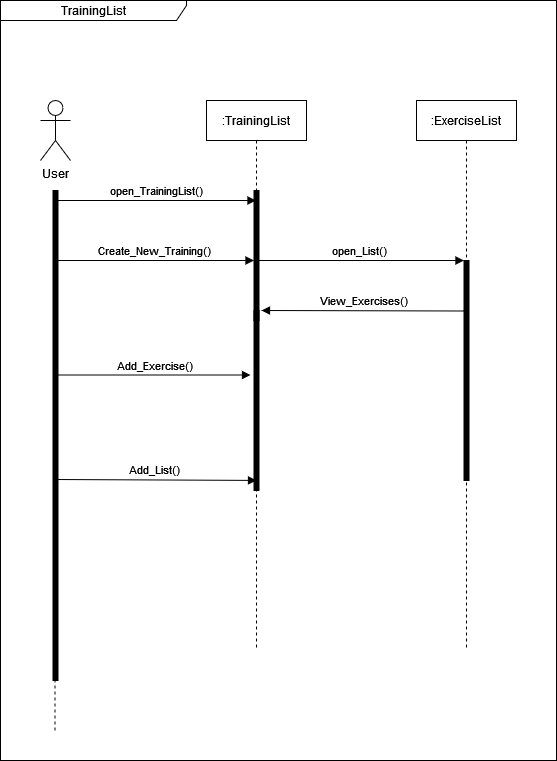

The diagram above was exported from draw.io. Its source (the exported page's mxGraphModel, read from the mxfile embedded in the PNG):
<mxGraphModel dx="1050" dy="566" grid="1" gridSize="10" guides="1" tooltips="1" connect="1" arrows="1" fold="1" page="1" pageScale="1" pageWidth="827" pageHeight="1169" math="0" shadow="0">
  <root>
    <mxCell id="0" />
    <mxCell id="1" parent="0" />
    <mxCell id="jCkudOth5E_gxkg3QjN1-1" value="TrainingList" style="shape=umlFrame;whiteSpace=wrap;html=1;pointerEvents=0;recursiveResize=0;container=1;collapsible=0;width=186;height=20;" vertex="1" parent="1">
      <mxGeometry x="14" y="10" width="556" height="760" as="geometry" />
    </mxCell>
    <mxCell id="jCkudOth5E_gxkg3QjN1-2" value="&lt;div&gt;User&lt;/div&gt;&lt;div&gt;&lt;br&gt;&lt;/div&gt;" style="shape=umlActor;verticalLabelPosition=bottom;verticalAlign=top;html=1;outlineConnect=0;" vertex="1" parent="jCkudOth5E_gxkg3QjN1-1">
      <mxGeometry x="40" y="100" width="30" height="60" as="geometry" />
    </mxCell>
    <mxCell id="jCkudOth5E_gxkg3QjN1-5" value="" style="html=1;points=[];perimeter=orthogonalPerimeter;fillColor=strokeColor;align=left;verticalAlign=top;spacingLeft=10;" vertex="1" parent="jCkudOth5E_gxkg3QjN1-1">
      <mxGeometry x="253.5" y="190" width="5" height="130" as="geometry" />
    </mxCell>
    <mxCell id="jCkudOth5E_gxkg3QjN1-7" value="" style="html=1;verticalAlign=bottom;labelBackgroundColor=none;endArrow=none;endFill=0;rounded=0;dashed=1;" edge="1" parent="jCkudOth5E_gxkg3QjN1-1" source="jCkudOth5E_gxkg3QjN1-19">
      <mxGeometry width="160" relative="1" as="geometry">
        <mxPoint x="54.5" y="649" as="sourcePoint" />
        <mxPoint x="54.5" y="190" as="targetPoint" />
        <Array as="points" />
      </mxGeometry>
    </mxCell>
    <mxCell id="jCkudOth5E_gxkg3QjN1-9" value=":TrainingList" style="shape=umlLifeline;perimeter=lifelinePerimeter;whiteSpace=wrap;html=1;container=1;dropTarget=0;collapsible=0;recursiveResize=0;outlineConnect=0;portConstraint=eastwest;newEdgeStyle={&quot;edgeStyle&quot;:&quot;elbowEdgeStyle&quot;,&quot;elbow&quot;:&quot;vertical&quot;,&quot;curved&quot;:0,&quot;rounded&quot;:0};" vertex="1" parent="jCkudOth5E_gxkg3QjN1-1">
      <mxGeometry x="206" y="100" width="100" height="550" as="geometry" />
    </mxCell>
    <mxCell id="jCkudOth5E_gxkg3QjN1-10" value="open_TrainingList()" style="html=1;verticalAlign=bottom;labelBackgroundColor=none;endArrow=block;endFill=1;rounded=0;" edge="1" parent="jCkudOth5E_gxkg3QjN1-1" target="jCkudOth5E_gxkg3QjN1-9">
      <mxGeometry x="0.0025" width="160" relative="1" as="geometry">
        <mxPoint x="56" y="200" as="sourcePoint" />
        <mxPoint x="226" y="200" as="targetPoint" />
        <mxPoint as="offset" />
      </mxGeometry>
    </mxCell>
    <mxCell id="jCkudOth5E_gxkg3QjN1-18" value="" style="html=1;verticalAlign=bottom;labelBackgroundColor=none;endArrow=none;endFill=0;rounded=0;dashed=1;" edge="1" parent="jCkudOth5E_gxkg3QjN1-1" target="jCkudOth5E_gxkg3QjN1-19">
      <mxGeometry width="160" relative="1" as="geometry">
        <mxPoint x="54.5" y="730" as="sourcePoint" />
        <mxPoint x="68.5" y="200" as="targetPoint" />
      </mxGeometry>
    </mxCell>
    <mxCell id="jCkudOth5E_gxkg3QjN1-19" value="" style="html=1;points=[];perimeter=orthogonalPerimeter;fillColor=strokeColor;align=left;verticalAlign=top;spacingLeft=10;" vertex="1" parent="jCkudOth5E_gxkg3QjN1-1">
      <mxGeometry x="52.5" y="190" width="5" height="490" as="geometry" />
    </mxCell>
    <mxCell id="jCkudOth5E_gxkg3QjN1-20" value=":ExerciseList" style="shape=umlLifeline;perimeter=lifelinePerimeter;whiteSpace=wrap;html=1;container=1;dropTarget=0;collapsible=0;recursiveResize=0;outlineConnect=0;portConstraint=eastwest;newEdgeStyle={&quot;edgeStyle&quot;:&quot;elbowEdgeStyle&quot;,&quot;elbow&quot;:&quot;vertical&quot;,&quot;curved&quot;:0,&quot;rounded&quot;:0};" vertex="1" parent="jCkudOth5E_gxkg3QjN1-1">
      <mxGeometry x="416" y="100" width="100" height="550" as="geometry" />
    </mxCell>
    <mxCell id="jCkudOth5E_gxkg3QjN1-21" value="" style="html=1;points=[];perimeter=orthogonalPerimeter;fillColor=strokeColor;align=left;verticalAlign=top;spacingLeft=10;" vertex="1" parent="jCkudOth5E_gxkg3QjN1-1">
      <mxGeometry x="463.5" y="260" width="5" height="220" as="geometry" />
    </mxCell>
    <mxCell id="jCkudOth5E_gxkg3QjN1-24" value="View_Exercises()" style="html=1;verticalAlign=bottom;labelBackgroundColor=none;endArrow=none;endFill=0;rounded=0;entryX=0.5;entryY=0.19;entryDx=0;entryDy=0;entryPerimeter=0;startArrow=block;startFill=1;exitX=1.5;exitY=0;exitDx=0;exitDy=0;exitPerimeter=0;" edge="1" parent="jCkudOth5E_gxkg3QjN1-1" source="jCkudOth5E_gxkg3QjN1-25">
      <mxGeometry x="0.0025" width="160" relative="1" as="geometry">
        <mxPoint x="256" y="310" as="sourcePoint" />
        <mxPoint x="463.5" y="310.5" as="targetPoint" />
        <mxPoint as="offset" />
      </mxGeometry>
    </mxCell>
    <mxCell id="jCkudOth5E_gxkg3QjN1-25" value="" style="html=1;points=[];perimeter=orthogonalPerimeter;fillColor=strokeColor;align=left;verticalAlign=top;spacingLeft=10;" vertex="1" parent="jCkudOth5E_gxkg3QjN1-1">
      <mxGeometry x="253.5" y="310" width="5" height="180" as="geometry" />
    </mxCell>
    <mxCell id="jCkudOth5E_gxkg3QjN1-26" value="Create_New_Training()" style="html=1;verticalAlign=bottom;labelBackgroundColor=none;endArrow=block;endFill=1;rounded=0;" edge="1" parent="jCkudOth5E_gxkg3QjN1-1">
      <mxGeometry x="0.0025" width="160" relative="1" as="geometry">
        <mxPoint x="53.5" y="260" as="sourcePoint" />
        <mxPoint x="253.5" y="260" as="targetPoint" />
        <mxPoint as="offset" />
      </mxGeometry>
    </mxCell>
    <mxCell id="jCkudOth5E_gxkg3QjN1-27" value="open_List()" style="html=1;verticalAlign=bottom;labelBackgroundColor=none;endArrow=block;endFill=1;rounded=0;entryX=0.5;entryY=0.19;entryDx=0;entryDy=0;entryPerimeter=0;" edge="1" parent="jCkudOth5E_gxkg3QjN1-1">
      <mxGeometry x="0.0025" width="160" relative="1" as="geometry">
        <mxPoint x="253.5" y="260" as="sourcePoint" />
        <mxPoint x="463.5" y="260" as="targetPoint" />
        <mxPoint as="offset" />
      </mxGeometry>
    </mxCell>
    <mxCell id="jCkudOth5E_gxkg3QjN1-29" value="Add_Exercise()" style="html=1;verticalAlign=bottom;labelBackgroundColor=none;endArrow=block;endFill=1;rounded=0;" edge="1" parent="jCkudOth5E_gxkg3QjN1-1">
      <mxGeometry x="0.0025" width="160" relative="1" as="geometry">
        <mxPoint x="57.5" y="374.5" as="sourcePoint" />
        <mxPoint x="250" y="374.5" as="targetPoint" />
        <mxPoint as="offset" />
      </mxGeometry>
    </mxCell>
    <mxCell id="jCkudOth5E_gxkg3QjN1-30" value="Add_List()" style="html=1;verticalAlign=bottom;labelBackgroundColor=none;endArrow=block;endFill=1;rounded=0;entryX=0.5;entryY=0.944;entryDx=0;entryDy=0;entryPerimeter=0;" edge="1" parent="jCkudOth5E_gxkg3QjN1-1" target="jCkudOth5E_gxkg3QjN1-25">
      <mxGeometry x="0.0025" width="160" relative="1" as="geometry">
        <mxPoint x="52.5" y="479" as="sourcePoint" />
        <mxPoint x="245" y="479" as="targetPoint" />
        <mxPoint as="offset" />
      </mxGeometry>
    </mxCell>
  </root>
</mxGraphModel>